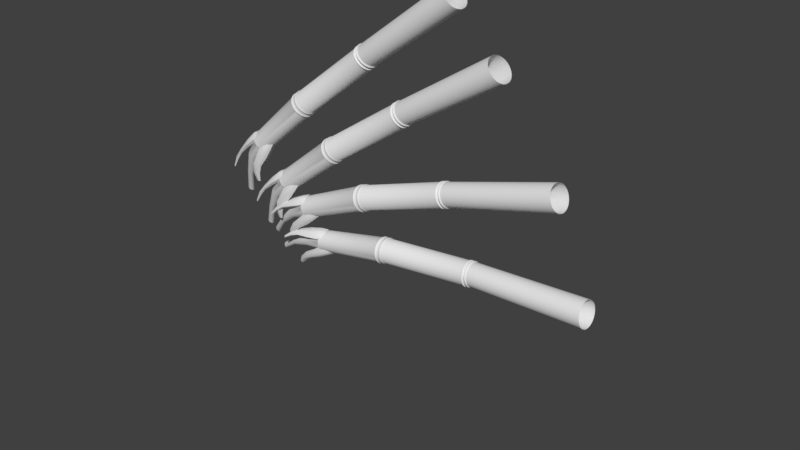 # Source: Tree.blend  (saved by Blender 2.79.0; exported with 4.5.12 LTS)
import bpy
from mathutils import Matrix  # noqa: F401  (used for matrix-valued properties, if any)

bpy.ops.wm.read_factory_settings(use_empty=True)
scene = bpy.context.scene
scene.name = 'Scene'

# ---- collections
col_collection_1 = bpy.data.collections.new('Collection 1'); scene.collection.children.link(col_collection_1)

# ---- node groups
ng_auto_smooth = bpy.data.node_groups.new('Auto Smooth', 'GeometryNodeTree')
_s = ng_auto_smooth.interface.new_socket(name='Geometry', in_out='OUTPUT', socket_type='NodeSocketGeometry')
_s = ng_auto_smooth.interface.new_socket(name='Geometry', in_out='INPUT', socket_type='NodeSocketGeometry')
_s = ng_auto_smooth.interface.new_socket(name='Angle', in_out='INPUT', socket_type='NodeSocketFloat')
_s.subtype = 'ANGLE'
_s.min_value = 0.0
_s.max_value = 3.142
ng_auto_smooth.is_modifier = True
_N = ng_auto_smooth.nodes; _L = ng_auto_smooth.links
n0 = _N.new('NodeGroupOutput'); n0.name = 'Group Output'; n0.location = (480, -100)
n1 = _N.new('NodeGroupInput'); n1.name = 'Group Input'; n1.location = (-420, -300)
n2 = _N.new('NodeGroupInput'); n2.name = 'Group Input.001'; n2.location = (-60, -100)
n3 = _N.new('GeometryNodeSetShadeSmooth'); n3.name = 'Set Shade Smooth'; n3.location = (120, -100)
n3.domain = 'EDGE'
n4 = _N.new('GeometryNodeSetShadeSmooth'); n4.name = 'Set Shade Smooth.001'; n4.location = (300, -100)
n5 = _N.new('GeometryNodeInputMeshEdgeAngle'); n5.name = 'Edge Angle'; n5.location = (-420, -220)
n6 = _N.new('GeometryNodeInputEdgeSmooth'); n6.name = 'Is Edge Smooth'; n6.location = (-60, -160)
n7 = _N.new('GeometryNodeInputShadeSmooth'); n7.name = 'Is Face Smooth'; n7.location = (-240, -340)
n8 = _N.new('FunctionNodeBooleanMath'); n8.name = 'Boolean Math'; n8.location = (-60, -220)
n9 = _N.new('FunctionNodeCompare'); n9.name = 'Compare'; n9.location = (-240, -180)
n9.operation = 'LESS_EQUAL'
_L.new(n5.outputs[0], n9.inputs[0])
_L.new(n4.outputs[0], n0.inputs[0])
_L.new(n1.outputs[1], n9.inputs[1])
_L.new(n9.outputs[0], n8.inputs[0])
_L.new(n7.outputs[0], n8.inputs[1])
_L.new(n2.outputs[0], n3.inputs[0])
_L.new(n6.outputs[0], n3.inputs[1])
_L.new(n3.outputs[0], n4.inputs[0])
_L.new(n8.outputs[0], n3.inputs[2])
n0.is_active_output = True

# ---- world
world_world = bpy.data.worlds.new('World'); scene.world = world_world
world_world.color = (0.05088, 0.05088, 0.05088)
world_world.use_sun_shadow = False
world_world.sun_shadow_jitter_overblur = 0.0
world_world.cycles.sampling_method = 'MANUAL'

# ---- meshes
me_cylinder_001 = bpy.data.meshes.new('Cylinder.001')
me_cylinder_001.from_pydata([(0.02497, 0.4518, 0.06292), (2.562, 0.5875, 2.116), (0.08128, 0.4435, 0.0001268), (2.619, 0.5792, 2.053), (0.1354, 0.4189, -0.06025), (2.673, 0.5546, 1.992), (0.1853, 0.3789, -0.1159), (2.723, 0.5147, 1.937), (0.2291, 0.3252, -0.1647), (2.766, 0.4609, 1.888), (0.265, 0.2597, -0.2047), (2.802, 0.3954, 1.848), (0.2916, 0.1849, -0.2344), (2.829, 0.3207, 1.818), (0.3081, 0.1038, -0.2528), (2.845, 0.2396, 1.8), (0.3136, 0.01947, -0.2589), (2.851, 0.1552, 1.794), (0.3081, -0.06487, -0.2528), (2.845, 0.07087, 1.8), (0.2916, -0.146, -0.2344), (2.829, -0.01023, 1.818), (0.265, -0.2207, -0.2047), (2.802, -0.08497, 1.848), (0.2291, -0.2862, -0.1647), (2.766, -0.1505, 1.888), (0.1853, -0.34, -0.1159), (2.723, -0.2042, 1.937), (0.1354, -0.3799, -0.06025), (2.673, -0.2442, 1.992), (0.08128, -0.4046, 0.0001268), (2.619, -0.2688, 2.053), (0.02497, -0.4129, 0.06292), (2.562, -0.2771, 2.116), (-0.03134, -0.4046, 0.1257), (2.506, -0.2688, 2.178), (-0.08549, -0.3799, 0.1861), (2.452, -0.2442, 2.239), (-0.1354, -0.34, 0.2417), (2.402, -0.2042, 2.294), (-0.1791, -0.2862, 0.2905), (2.358, -0.1505, 2.343), (-0.215, -0.2207, 0.3305), (2.322, -0.08497, 2.383), (-0.2417, -0.146, 0.3603), (2.296, -0.01023, 2.413), (-0.2581, -0.06487, 0.3786), (2.279, 0.07087, 2.431), (-0.2637, 0.01947, 0.3848), (2.274, 0.1552, 2.437), (-0.2581, 0.1038, 0.3786), (2.279, 0.2396, 2.431), (-0.2417, 0.1849, 0.3603), (2.296, 0.3207, 2.413), (-0.215, 0.2597, 0.3305), (2.322, 0.3954, 2.383), (-0.1791, 0.3252, 0.2905), (2.358, 0.4609, 2.343), (-0.1354, 0.3789, 0.2417), (2.402, 0.5147, 2.294), (-0.08549, 0.4189, 0.1861), (2.452, 0.5546, 2.239), (-0.03134, 0.4435, 0.1257), (2.506, 0.5792, 2.178), (-0.01894, 0.4777, 0.02471), (0.04127, 0.4688, -0.04244), (0.09917, 0.4425, -0.107), (0.1525, 0.3998, -0.1665), (0.1993, 0.3423, -0.2187), (0.2377, 0.2723, -0.2615), (0.2662, 0.1923, -0.2933), (0.2838, 0.1056, -0.3129), (0.2897, 0.01543, -0.3195), (0.2838, -0.07476, -0.3129), (0.2662, -0.1615, -0.2933), (0.2377, -0.2414, -0.2615), (0.1993, -0.3115, -0.2187), (0.1525, -0.369, -0.1665), (0.09917, -0.4117, -0.107), (0.04127, -0.438, -0.04244), (-0.01894, -0.4469, 0.02471), (-0.07916, -0.438, 0.09185), (-0.1371, -0.4117, 0.1564), (-0.1904, -0.369, 0.2159), (-0.2372, -0.3115, 0.2681), (-0.2756, -0.2414, 0.3109), (-0.3041, -0.1615, 0.3427), (-0.3217, -0.07476, 0.3623), (-0.3276, 0.01543, 0.3689), (-0.3217, 0.1056, 0.3623), (-0.3041, 0.1923, 0.3427), (-0.2756, 0.2723, 0.3109), (-0.2372, 0.3423, 0.2681), (-0.1904, 0.3998, 0.2159), (-0.1371, 0.4425, 0.1564), (-0.07915, 0.4688, 0.09185), (-2.038, 0.1772, -1.892), (-1.988, 0.1698, -1.948), (-1.94, 0.1479, -2.001), (-1.896, 0.1125, -2.051), (-1.857, 0.06473, -2.094), (-1.825, 0.006563, -2.129), (-1.801, -0.0598, -2.156), (-1.787, -0.1318, -2.172), (-1.782, -0.2067, -2.178), (-1.787, -0.2816, -2.172), (-1.801, -0.3536, -2.156), (-1.825, -0.42, -2.129), (-1.857, -0.4781, -2.094), (-1.896, -0.5259, -2.051), (-1.94, -0.5613, -2.001), (-1.988, -0.5832, -1.948), (-2.038, -0.5906, -1.892), (-2.088, -0.5832, -1.836), (-2.136, -0.5613, -1.783), (-2.18, -0.5259, -1.733), (-2.219, -0.4781, -1.69), (-2.251, -0.42, -1.654), (-2.275, -0.3536, -1.628), (-2.289, -0.2816, -1.612), (-2.294, -0.2067, -1.606), (-2.289, -0.1318, -1.612), (-2.275, -0.05979, -1.628), (-2.251, 0.006573, -1.654), (-2.219, 0.06474, -1.69), (-2.18, 0.1125, -1.733), (-2.136, 0.1479, -1.783), (-2.088, 0.1698, -1.836), (-0.4897, -0.08872, 0.1829), (-0.4954, -0.002622, 0.1892), (0.07146, -0.1715, -0.4429), (0.04423, -0.2478, -0.4125), (-0.4897, 0.08347, 0.1829), (0.00759, -0.3147, -0.3717), (-0.473, 0.1663, 0.1642), (-0.03706, -0.3696, -0.3219), (-0.4457, 0.2426, 0.1338), (-0.088, -0.4103, -0.2651), (-0.2007, 0.4387, -0.1393), (-0.1433, 0.4302, -0.2034), (-0.4091, 0.3094, 0.09299), (-0.1433, -0.4355, -0.2034), (-0.08799, 0.4051, -0.2651), (-0.3644, 0.3643, 0.0432), (-0.2007, -0.4439, -0.1393), (-0.03706, 0.3643, -0.3219), (-0.3135, 0.4051, -0.0136), (-0.2582, -0.4355, -0.07524), (0.007592, 0.3094, -0.3717), (-0.2582, 0.4302, -0.07524), (-0.3135, -0.4103, -0.0136), (0.04423, 0.2426, -0.4125), (-0.3644, -0.3696, 0.0432), (0.07146, 0.1663, -0.4429), (-0.4091, -0.3147, 0.09299), (0.08823, 0.08347, -0.4616), (-0.4457, -0.2478, 0.1338), (0.09389, -0.002622, -0.4679), (-0.473, -0.1715, 0.1642), (0.08823, -0.08872, -0.4616), (-0.4678, -0.09101, 0.2481), (0.1371, -0.1803, -0.4264), (-0.1563, 0.4775, -0.09923), (-0.4739, 0.001791, 0.2549), (0.1078, -0.2625, -0.3937), (-0.4678, 0.0946, 0.2481), (0.06827, -0.3346, -0.3497), (-0.4497, 0.1838, 0.228), (0.02014, -0.3937, -0.296), (-0.4204, 0.2661, 0.1952), (-0.03476, -0.4377, -0.2348), (-0.09434, 0.4684, -0.1683), (-0.3809, 0.3382, 0.1512), (-0.09434, -0.4648, -0.1683), (-0.03476, 0.4413, -0.2348), (-0.3328, 0.3973, 0.09753), (-0.1563, -0.4739, -0.09923), (0.02015, 0.3973, -0.296), (-0.2778, 0.4413, 0.0363), (-0.2183, -0.4648, -0.03014), (0.06827, 0.3382, -0.3497), (-0.2183, 0.4684, -0.03014), (-0.2778, -0.4377, 0.0363), (0.1078, 0.2661, -0.3937), (-0.3328, -0.3937, 0.09753), (0.1371, 0.1838, -0.4264), (-0.3809, -0.3346, 0.1512), (0.1552, 0.0946, -0.4466), (-0.4204, -0.2625, 0.1952), (0.1613, 0.001791, -0.4534), (-0.4497, -0.1803, 0.228), (0.1552, -0.09102, -0.4466), (-0.3453, -0.07393, 0.3088), (-0.4043, -0.08033, 0.261), (0.2116, -0.1561, -0.3122), (0.1578, -0.1633, -0.3659), (-0.05849, 0.4494, -0.01098), (-0.1148, 0.448, -0.0618), (-0.41, 0.00591, 0.2673), (-0.3509, 0.0115, 0.3151), (0.1306, -0.2397, -0.3354), (0.1846, -0.2318, -0.2821), (-0.4043, 0.09215, 0.261), (-0.3453, 0.09694, 0.3088), (0.09387, -0.3067, -0.2945), (0.1483, -0.2982, -0.2415), (-0.3875, 0.1751, 0.2423), (-0.3286, 0.1791, 0.2902), (0.04915, -0.3616, -0.2446), (0.1039, -0.3526, -0.1921), (-0.3602, 0.2515, 0.2118), (-0.3016, 0.2548, 0.2601), (-0.001877, -0.4025, -0.1877), (0.0534, -0.3931, -0.1357), (-0.05724, 0.4395, -0.126), (-0.001451, 0.441, -0.07459), (-0.3235, 0.3185, 0.1709), (-0.2652, 0.3212, 0.2196), (-0.05724, -0.4277, -0.126), (-0.001453, -0.418, -0.07459), (-0.001877, 0.4143, -0.1877), (0.0534, 0.4161, -0.1357), (-0.2788, 0.3735, 0.121), (-0.2209, 0.3756, 0.1702), (-0.1148, -0.4361, -0.0618), (-0.05849, -0.4264, -0.01098), (0.04915, 0.3735, -0.2446), (0.1039, 0.3756, -0.1921), (-0.2278, 0.4143, 0.06414), (-0.1704, 0.4161, 0.1138), (-0.1724, -0.4277, 0.002403), (-0.1155, -0.418, 0.05263), (0.09387, 0.3185, -0.2945), (0.1483, 0.3212, -0.2415), (-0.1724, 0.4395, 0.002401), (-0.1155, 0.441, 0.05263), (-0.2278, -0.4025, 0.06414), (-0.1704, -0.3931, 0.1138), (0.1306, 0.2515, -0.3354), (0.1846, 0.2548, -0.2821), (-0.2788, -0.3616, 0.121), (-0.2209, -0.3526, 0.1702), (0.1578, 0.1751, -0.3659), (0.2116, 0.1791, -0.3122), (-0.3235, -0.3067, 0.1709), (-0.2652, -0.2982, 0.2196), (0.1746, 0.09215, -0.3846), (0.2283, 0.09694, -0.3308), (-0.3602, -0.2397, 0.2118), (-0.3016, -0.2318, 0.2601), (0.1803, 0.00591, -0.3909), (0.2339, 0.0115, -0.337), (-0.3875, -0.1633, 0.2423), (-0.3286, -0.1561, 0.2902), (0.1746, -0.08033, -0.3846), (0.2283, -0.07393, -0.3308), (-2.123, 0.1268, -1.879), (-2.166, 0.1075, -1.832), (2.568, 0.5013, 2.432), (2.526, 0.4495, 2.478), (-2.205, 0.07605, -1.788), (-2.24, 0.03376, -1.75), (-2.268, -0.01777, -1.718), (-2.289, -0.07656, -1.695), (2.45, 0.07401, 2.563), (-2.302, -0.1403, -1.68), (-2.306, -0.2067, -1.676), (-2.302, -0.273, -1.68), (-2.289, -0.3368, -1.695), (2.616, -0.2293, 2.378), (-2.268, -0.3956, -1.718), (-2.24, -0.4472, -1.75), (-2.205, -0.4894, -1.788), (2.829, -0.2293, 2.141), (2.877, -0.1909, 2.087), (2.919, -0.1391, 2.04), (2.954, -0.07603, 2.002), (-2.166, -0.5209, -1.832), (-2.124, -0.5402, -1.879), (-2.079, -0.5468, -1.929), (-2.035, -0.5402, -1.978), (2.979, 0.3145, 1.973), (-1.992, -0.5209, -2.026), (2.919, 0.4495, 2.04), (2.877, 0.5013, 2.087), (-1.953, -0.4894, -2.069), (-1.919, -0.4472, -2.108), (2.723, 0.5715, 2.259), (2.609, 0.5503, 2.158), (2.661, 0.5427, 2.1), (2.71, 0.5202, 2.045), (2.756, 0.4837, 1.994), (2.796, 0.4346, 1.95), (2.829, 0.3747, 1.913), (2.853, 0.3064, 1.886), (2.868, 0.2323, 1.869), (2.873, 0.1552, 1.864), (2.868, 0.07814, 1.869), (2.853, 0.004016, 1.886), (2.829, -0.06429, 1.913), (2.796, -0.1242, 1.95), (2.756, -0.1733, 1.994), (2.71, -0.2098, 2.045), (2.661, -0.2323, 2.1), (2.609, -0.2399, 2.158), (2.558, -0.2323, 2.215), (2.508, -0.2098, 2.27), (2.463, -0.1733, 2.321), (2.423, -0.1242, 2.366), (2.39, -0.06429, 2.402), (2.366, 0.004017, 2.429), (2.351, 0.07814, 2.446), (2.345, 0.1552, 2.452), (2.351, 0.2323, 2.446), (2.366, 0.3064, 2.429), (2.39, 0.3747, 2.402), (2.423, 0.4346, 2.366), (2.463, 0.4837, 2.321), (2.508, 0.5202, 2.27), (2.558, 0.5427, 2.215), (2.652, 0.5503, 2.196), (2.704, 0.5427, 2.139), (2.753, 0.5202, 2.084), (2.799, 0.4837, 2.033), (2.839, 0.4346, 1.988), (2.872, 0.3747, 1.952), (2.896, 0.3064, 1.924), (2.911, 0.2323, 1.908), (2.916, 0.1552, 1.902), (2.911, 0.07814, 1.908), (2.896, 0.004016, 1.924), (2.872, -0.06429, 1.952), (2.839, -0.1242, 1.988), (2.799, -0.1733, 2.033), (2.753, -0.2098, 2.084), (2.704, -0.2323, 2.139), (2.652, -0.2399, 2.196), (2.601, -0.2323, 2.254), (2.551, -0.2098, 2.309), (2.506, -0.1733, 2.36), (2.466, -0.1242, 2.404), (2.433, -0.06429, 2.441), (2.409, 0.004017, 2.468), (2.394, 0.07814, 2.485), (2.389, 0.1552, 2.49), (2.394, 0.2323, 2.485), (2.409, 0.3064, 2.468), (2.433, 0.3747, 2.441), (2.466, 0.4346, 2.404), (2.506, 0.4837, 2.36), (2.551, 0.5202, 2.309), (2.601, 0.5427, 2.254), (2.674, 0.6054, 2.216), (2.733, 0.5968, 2.151), (2.789, 0.5712, 2.088), (2.841, 0.5296, 2.03), (2.887, 0.4736, 1.979), (2.924, 0.4053, 1.937), (2.952, 0.3275, 1.906), (2.969, 0.243, 1.887), (2.975, 0.1552, 1.881), (2.969, 0.06739, 1.887), (2.952, -0.01707, 1.906), (2.924, -0.09491, 1.937), (2.887, -0.1631, 1.979), (2.841, -0.2191, 2.03), (2.789, -0.2607, 2.088), (2.733, -0.2863, 2.151), (2.674, -0.295, 2.216), (2.616, -0.2863, 2.281), (2.559, -0.2607, 2.344), (2.507, -0.2191, 2.402), (2.462, -0.1631, 2.453), (2.425, -0.09491, 2.495), (2.397, -0.01707, 2.526), (2.38, 0.06739, 2.545), (2.374, 0.1552, 2.551), (2.38, 0.243, 2.545), (2.397, 0.3275, 2.526), (2.425, 0.4053, 2.495), (2.462, 0.4736, 2.453), (2.507, 0.5296, 2.402), (2.559, 0.5712, 2.344), (2.616, 0.5968, 2.281), (2.689, 0.6054, 2.229), (2.747, 0.5968, 2.164), (2.804, 0.5712, 2.101), (2.856, 0.5296, 2.043), (2.901, 0.4736, 1.992), (2.939, 0.4053, 1.95), (2.966, 0.3275, 1.919), (2.984, 0.243, 1.9), (2.989, 0.1552, 1.894), (2.984, 0.06739, 1.9), (2.966, -0.01707, 1.919), (2.939, -0.09491, 1.95), (2.901, -0.1631, 1.992), (2.856, -0.2191, 2.043), (2.804, -0.2607, 2.101), (2.747, -0.2863, 2.164), (2.689, -0.295, 2.229), (2.63, -0.2863, 2.294), (2.574, -0.2607, 2.357), (2.522, -0.2191, 2.415), (2.476, -0.1631, 2.466), (2.439, -0.09491, 2.508), (2.411, -0.01707, 2.539), (2.394, 0.06739, 2.558), (2.388, 0.1552, 2.564), (2.394, 0.243, 2.558), (2.411, 0.3275, 2.539), (2.439, 0.4053, 2.508), (2.476, 0.4736, 2.466), (2.522, 0.5296, 2.415), (2.574, 0.5712, 2.357), (2.63, 0.5968, 2.294), (-1.89, -0.3956, -2.139), (-1.869, -0.3368, -2.163), (2.829, 0.5398, 2.141), (-1.857, -0.273, -2.177), (-1.852, -0.2067, -2.182), (2.954, 0.3865, 2.002), (-1.857, -0.1404, -2.177), (2.995, 0.2364, 1.955), (3.001, 0.1552, 1.949), (-1.869, -0.07656, -2.163), (2.979, -0.004071, 1.973), (-1.89, -0.01777, -2.139), (-1.919, 0.03375, -2.108), (-1.953, 0.07604, -2.07), (-1.992, 0.1075, -2.026), (2.777, -0.253, 2.199), (-2.035, 0.1268, -1.978), (2.668, -0.253, 2.32), (-2.079, 0.1333, -1.929), (6.167, 0.6157, 4.716), (6.413, 0.06363, 4.442), (6.106, -0.3142, 4.785), (2.466, -0.004071, 2.546), (5.932, -0.2351, 4.979), (5.884, -0.1767, 5.032), (5.845, -0.1056, 5.075), (2.466, 0.3145, 2.546), (5.793, 0.1552, 5.134), (5.799, 0.2468, 5.127), (5.845, 0.416, 5.075), (2.616, 0.5398, 2.378), (6.045, 0.6157, 4.853), (2.578, 0.6121, 2.129), (2.592, 0.6088, 2.143), (2.651, 0.6001, 2.077), (2.637, 0.6033, 2.063), (2.708, 0.5743, 2.013), (2.694, 0.5773, 1.999), (2.761, 0.5324, 1.955), (2.747, 0.5351, 1.94), (2.807, 0.476, 1.904), (2.793, 0.4783, 1.889), (2.844, 0.4072, 1.862), (2.831, 0.4091, 1.847), (2.872, 0.3288, 1.831), (2.86, 0.3301, 1.815), (2.889, 0.2437, 1.811), (2.877, 0.2444, 1.796), (2.895, 0.1552, 1.805), (2.883, 0.1552, 1.789), (2.889, 0.06672, 1.811), (2.877, 0.06608, 1.796), (2.872, -0.01837, 1.831), (2.86, -0.01963, 1.815), (2.844, -0.0968, 1.862), (2.831, -0.09863, 1.847), (2.807, -0.1655, 1.904), (2.793, -0.1679, 1.889), (2.761, -0.222, 1.955), (2.747, -0.2247, 1.94), (2.708, -0.2639, 2.013), (2.694, -0.2669, 1.999), (2.651, -0.2897, 2.077), (2.637, -0.2929, 2.063), (2.592, -0.2984, 2.143), (2.578, -0.3017, 2.129), (2.533, -0.2897, 2.208), (2.518, -0.2929, 2.196), (2.476, -0.2639, 2.272), (2.461, -0.2669, 2.26), (2.424, -0.2219, 2.33), (2.408, -0.2247, 2.318), (2.378, -0.1655, 2.381), (2.362, -0.1679, 2.37), (2.341, -0.0968, 2.423), (2.324, -0.09863, 2.412), (2.313, -0.01837, 2.455), (2.296, -0.01963, 2.444), (2.295, 0.06672, 2.474), (2.279, 0.06608, 2.463), (2.29, 0.1552, 2.48), (2.273, 0.1552, 2.47), (2.295, 0.2437, 2.474), (2.279, 0.2444, 2.463), (2.313, 0.3288, 2.455), (2.296, 0.3301, 2.444), (2.341, 0.4072, 2.423), (2.324, 0.4091, 2.412), (2.378, 0.476, 2.381), (2.362, 0.4783, 2.37), (2.424, 0.5324, 2.33), (2.408, 0.5351, 2.318), (2.476, 0.5743, 2.272), (2.461, 0.5773, 2.26), (2.533, 0.6001, 2.208), (2.518, 0.6033, 2.196), (2.668, 0.5635, 2.32), (5.986, 0.5889, 4.918), (5.816, 0.3349, 5.107), (5.816, -0.02444, 5.107), (2.492, 0.3865, 2.517), (6.045, -0.3052, 4.853), (2.45, 0.2364, 2.563), (2.445, 0.1552, 2.569), (6.167, -0.3052, 4.716), (6.396, -0.02444, 4.462), (2.492, -0.07603, 2.517), (2.526, -0.1391, 2.478), (2.568, -0.1909, 2.432), (6.419, 0.1552, 4.435), (6.413, 0.2468, 4.442), (2.723, -0.261, 2.259), (6.367, 0.416, 4.494), (6.226, 0.5889, 4.651), (6.106, 0.6247, 4.785), (6.28, 0.5456, 4.59), (6.328, 0.4872, 4.537), (6.396, 0.3349, 4.462), (2.995, 0.07401, 1.955), (6.367, -0.1056, 4.494), (6.328, -0.1767, 4.537), (6.28, -0.2351, 4.59), (6.226, -0.2785, 4.651), (5.986, -0.2785, 4.918), (5.799, 0.06363, 5.127), (5.884, 0.4872, 5.032), (2.777, 0.5635, 2.199), (5.932, 0.5456, 4.979), (-2.603, 0.006242, -2.537), (-2.635, -0.00611, -2.513), (-2.665, -0.02617, -2.49), (-2.692, -0.05317, -2.47), (-2.713, -0.08607, -2.454), (-2.729, -0.1236, -2.442), (-2.739, -0.1643, -2.435), (-2.742, -0.2067, -2.432), (-2.739, -0.2491, -2.435), (-2.729, -0.2898, -2.442), (-2.713, -0.3273, -2.454), (-2.692, -0.3602, -2.47), (-2.665, -0.3872, -2.49), (-2.635, -0.4073, -2.513), (-2.603, -0.4196, -2.537), (-2.569, -0.4238, -2.563), (-2.535, -0.4196, -2.589), (-2.503, -0.4073, -2.613), (-2.473, -0.3872, -2.636), (-2.447, -0.3602, -2.656), (-2.425, -0.3273, -2.672), (-2.409, -0.2898, -2.684), (-2.399, -0.2491, -2.691), (-2.396, -0.2067, -2.694), (-2.399, -0.1643, -2.691), (-2.409, -0.1236, -2.684), (-2.425, -0.08608, -2.672), (-2.447, -0.05318, -2.656), (-2.473, -0.02618, -2.636), (-2.503, -0.006116, -2.613), (-2.535, 0.006239, -2.589), (-2.569, 0.01041, -2.563), (-2.019, -0.4891, -1.57), (-2.084, -0.4155, -1.535), (-2.138, -0.3259, -1.507), (-2.178, -0.2236, -1.486), (-2.202, -0.1126, -1.473), (-2.218, -0.09938, -1.59), (-2.197, -0.1977, -1.601), (-2.161, -0.2883, -1.62), (-2.114, -0.3678, -1.645), (-2.056, -0.433, -1.676), (-2.211, -0.4968, -1.621), (-2.215, -0.5809, -1.801), (-2.275, -0.4023, -1.546), (-2.331, -0.2522, -1.576), (-2.448, -0.1042, -1.704), (-2.393, -0.06214, -1.798), (-2.331, -0.1337, -1.727), (-2.266, -0.2589, -1.666), (-2.172, -0.4122, -1.704), (-2.186, -0.4854, -1.882), (-2.53, -0.5472, -1.93), (-2.533, -0.6181, -2.081), (-2.597, -0.4408, -1.875), (-2.661, -0.3015, -1.922), (-2.742, -0.1972, -2.003), (-2.696, -0.1617, -2.083), (-2.634, -0.2357, -2.017), (-2.579, -0.3417, -1.968), (-2.497, -0.4759, -1.999), (-2.509, -0.5376, -2.149), (-2.902, -0.5412, -2.345), (-2.898, -0.5703, -2.441), (-2.952, -0.4654, -2.319), (-2.996, -0.3751, -2.354), (-3.049, -0.2963, -2.401), (-3.022, -0.2734, -2.449), (-2.977, -0.3379, -2.408), (-2.939, -0.4095, -2.375), (-2.882, -0.4991, -2.388), (-2.883, -0.5236, -2.482), (-3.154, -0.5404, -2.701), (-3.109, -0.5788, -2.748), (-3.205, -0.4973, -2.701), (-3.226, -0.4288, -2.726), (-3.252, -0.3613, -2.794), (-3.2, -0.3421, -2.802), (-3.176, -0.4027, -2.733), (-3.16, -0.4646, -2.709), (-3.113, -0.5018, -2.71), (-3.074, -0.5352, -2.76), (-3.29, -0.5522, -3.072), (-3.268, -0.5715, -3.096), (-3.316, -0.5306, -3.072), (-3.326, -0.4962, -3.085), (-3.34, -0.4623, -3.119), (-3.313, -0.4526, -3.123), (-3.302, -0.483, -3.088), (-3.293, -0.5141, -3.076), (-3.27, -0.5328, -3.077), (-3.25, -0.5496, -3.102), (-1.427, -0.326, -1.816), (-1.494, -0.3914, -1.793), (-1.572, -0.4447, -1.761), (-1.659, -0.4839, -1.721), (-1.751, -0.5075, -1.674), (-1.812, -0.4503, -1.744), (-1.731, -0.4294, -1.785), (-1.654, -0.3947, -1.821), (-1.584, -0.3475, -1.849), (-1.525, -0.2896, -1.87), (-1.543, -0.4316, -1.941), (-1.546, -0.35, -2.058), (-1.598, -0.5024, -1.896), (-1.718, -0.5181, -1.876), (-1.884, -0.5231, -1.926), (-1.925, -0.4476, -1.934), (-1.841, -0.4467, -1.903), (-1.724, -0.4392, -1.896), (-1.613, -0.37, -1.934), (-1.625, -0.2953, -2.05), (-1.717, -0.4772, -2.297), (-1.72, -0.4047, -2.401), (-1.79, -0.5428, -2.256), (-1.918, -0.5567, -2.252), (-2.037, -0.5637, -2.284), (-2.074, -0.4967, -2.291), (-1.986, -0.4929, -2.262), (-1.882, -0.485, -2.256), (-1.779, -0.4225, -2.291), (-1.789, -0.3561, -2.394), (-1.978, -0.4957, -2.715), (-1.991, -0.4375, -2.783), (-2.045, -0.5452, -2.689), (-2.146, -0.5554, -2.69), (-2.244, -0.5641, -2.706), (-2.272, -0.5165, -2.711), (-2.19, -0.5104, -2.695), (-2.108, -0.5032, -2.69), (-2.022, -0.4562, -2.711), (-2.039, -0.4024, -2.778), (-2.153, -0.4657, -3.082), (-2.114, -0.4071, -3.116), (-2.205, -0.5016, -3.088), (-2.272, -0.5005, -3.083), (-2.346, -0.4782, -3.117), (-2.349, -0.4371, -3.087), (-2.281, -0.4613, -3.05), (-2.219, -0.4645, -3.055), (-2.174, -0.431, -3.05), (-2.141, -0.3749, -3.088), (-2.218, -0.3455, -3.465), (-2.204, -0.3161, -3.477), (-2.244, -0.3635, -3.468), (-2.28, -0.363, -3.464), (-2.324, -0.3518, -3.475), (-2.325, -0.3311, -3.46), (-2.283, -0.3433, -3.448), (-2.251, -0.3449, -3.451), (-2.229, -0.3281, -3.449), (-2.218, -0.2999, -3.462), (-1.773, 0.1138, -1.799), (-1.734, 0.05249, -1.848), (-1.706, -0.0221, -1.891), (-1.688, -0.1071, -1.927), (-1.681, -0.1993, -1.954), (-1.775, -0.2006, -1.998), (-1.78, -0.119, -1.974), (-1.796, -0.04369, -1.942), (-1.821, 0.02239, -1.904), (-1.856, 0.0767, -1.861), (-1.776, 0.1038, -1.977), (-1.887, 0.171, -2.009), (-1.72, 0.03806, -2.009), (-1.74, -0.05842, -2.062), (-1.811, -0.1457, -2.173), (-1.888, -0.1695, -2.163), (-1.848, -0.1281, -2.104), (-1.813, -0.05031, -2.04), (-1.845, 0.05136, -1.977), (-1.954, 0.1115, -2.017), (-1.935, 0.1888, -2.289), (-2.034, 0.2485, -2.318), (-1.891, 0.1126, -2.33), (-1.921, 0.01988, -2.395), (-1.967, -0.04567, -2.474), (-2.036, -0.06678, -2.465), (-1.998, -0.02102, -2.404), (-1.968, 0.0485, -2.348), (-1.996, 0.1422, -2.29), (-2.093, 0.1956, -2.325), (-2.168, 0.2485, -2.667), (-2.245, 0.2798, -2.686), (-2.141, 0.1854, -2.707), (-2.167, 0.1149, -2.76), (-2.199, 0.05499, -2.82), (-2.248, 0.03872, -2.814), (-2.219, 0.08738, -2.763), (-2.196, 0.1429, -2.718), (-2.213, 0.2161, -2.668), (-2.287, 0.2437, -2.69), (-2.393, 0.2842, -2.952), (-2.44, 0.3181, -2.926), (-2.383, 0.2504, -2.996), (-2.405, 0.1962, -3.025), (-2.461, 0.1464, -3.07), (-2.483, 0.1292, -3.034), (-2.427, 0.1733, -2.992), (-2.405, 0.2221, -2.966), (-2.415, 0.2514, -2.927), (-2.463, 0.2816, -2.907), (-2.66, 0.3274, -3.151), (-2.683, 0.3444, -3.138), (-2.655, 0.3104, -3.173), (-2.666, 0.2832, -3.188), (-2.694, 0.2582, -3.21), (-2.705, 0.2496, -3.192), (-2.676, 0.2717, -3.171), (-2.666, 0.2963, -3.158), (-2.671, 0.311, -3.139), (-2.695, 0.3261, -3.128), (-3.071, 0.1376, -3.418), (-3.089, 0.1305, -3.404), (-3.106, 0.1191, -3.391), (-3.121, 0.1036, -3.38), (-3.134, 0.08483, -3.37), (-3.143, 0.06338, -3.363), (-3.148, 0.04011, -3.359), (-3.15, 0.0159, -3.358), (-3.148, -0.008302, -3.359), (-3.143, -0.03158, -3.363), (-3.134, -0.05303, -3.37), (-3.121, -0.07183, -3.38), (-3.106, -0.08726, -3.391), (-3.089, -0.09872, -3.404), (-3.071, -0.1058, -3.418), (-3.051, -0.1082, -3.432), (-3.032, -0.1058, -3.447), (-3.013, -0.09872, -3.461), (-2.996, -0.08726, -3.474), (-2.981, -0.07183, -3.485), (-2.969, -0.05303, -3.495), (-2.96, -0.03158, -3.501), (-2.954, -0.008302, -3.506), (-2.952, 0.0159, -3.507), (-2.954, 0.04011, -3.506), (-2.96, 0.06338, -3.501), (-2.969, 0.08483, -3.495), (-2.981, 0.1036, -3.485), (-2.996, 0.1191, -3.474), (-3.013, 0.1305, -3.461), (-3.032, 0.1376, -3.447), (-3.051, 0.14, -3.432), (-3.416, 0.4241, -4.293), (-3.435, 0.4171, -4.279), (-3.452, 0.4056, -4.266), (-3.467, 0.3902, -4.254), (-3.479, 0.3714, -4.245), (-3.488, 0.3499, -4.238), (-3.494, 0.3266, -4.234), (-3.496, 0.3024, -4.232), (-3.494, 0.2782, -4.234), (-3.488, 0.255, -4.238), (-3.479, 0.2335, -4.245), (-3.467, 0.2147, -4.254), (-3.452, 0.1993, -4.266), (-3.435, 0.1878, -4.279), (-3.416, 0.1808, -4.293), (-3.397, 0.1784, -4.307), (-3.377, 0.1808, -4.322), (-3.359, 0.1878, -4.336), (-3.342, 0.1993, -4.349), (-3.327, 0.2147, -4.36), (-3.314, 0.2335, -4.369), (-3.305, 0.255, -4.376), (-3.3, 0.2782, -4.38), (-3.298, 0.3024, -4.382), (-3.3, 0.3266, -4.38), (-3.305, 0.3499, -4.376), (-3.314, 0.3714, -4.369), (-3.327, 0.3902, -4.36), (-3.342, 0.4056, -4.349), (-3.359, 0.4171, -4.336), (-3.377, 0.4241, -4.322), (-3.397, 0.4265, -4.307)], [], [(0, 1, 3, 2), (2, 3, 5, 4), (4, 5, 7, 6), (6, 7, 9, 8), (8, 9, 11, 10), (10, 11, 13, 12), (12, 13, 15, 14), (14, 15, 17, 16), (16, 17, 19, 18), (18, 19, 21, 20), (20, 21, 23, 22), (22, 23, 25, 24), (24, 25, 27, 26), (26, 27, 29, 28), (28, 29, 31, 30), (30, 31, 33, 32), (32, 33, 35, 34), (34, 35, 37, 36), (36, 37, 39, 38), (38, 39, 41, 40), (40, 41, 43, 42), (42, 43, 45, 44), (44, 45, 47, 46), (46, 47, 49, 48), (48, 49, 51, 50), (50, 51, 53, 52), (52, 53, 55, 54), (54, 55, 57, 56), (56, 57, 59, 58), (58, 59, 61, 60), (60, 61, 63, 62), (62, 63, 1, 0), (16, 18, 73, 72), (34, 36, 82, 81), (52, 54, 91, 90), (8, 10, 69, 68), (26, 28, 78, 77), (44, 46, 87, 86), (0, 2, 65, 64), (62, 0, 64, 95), (18, 20, 74, 73), (36, 38, 83, 82), (54, 56, 92, 91), (10, 12, 70, 69), (28, 30, 79, 78), (46, 48, 88, 87), (2, 4, 66, 65), (20, 22, 75, 74), (38, 40, 84, 83), (56, 58, 93, 92), (12, 14, 71, 70), (30, 32, 80, 79), (48, 50, 89, 88), (4, 6, 67, 66), (22, 24, 76, 75), (40, 42, 85, 84), (58, 60, 94, 93), (14, 16, 72, 71), (32, 34, 81, 80), (50, 52, 90, 89), (6, 8, 68, 67), (24, 26, 77, 76), (42, 44, 86, 85), (60, 62, 95, 94), (128, 129, 120, 119), (130, 131, 107, 106), (129, 132, 121, 120), (131, 133, 108, 107), (132, 134, 122, 121), (133, 135, 109, 108), (134, 136, 123, 122), (135, 137, 110, 109), (138, 139, 97, 96), (136, 140, 124, 123), (137, 141, 111, 110), (139, 142, 98, 97), (140, 143, 125, 124), (141, 144, 112, 111), (142, 145, 99, 98), (143, 146, 126, 125), (144, 147, 113, 112), (145, 148, 100, 99), (146, 149, 127, 126), (147, 150, 114, 113), (148, 151, 101, 100), (149, 138, 96, 127), (150, 152, 115, 114), (151, 153, 102, 101), (152, 154, 116, 115), (153, 155, 103, 102), (154, 156, 117, 116), (155, 157, 104, 103), (156, 158, 118, 117), (157, 159, 105, 104), (158, 128, 119, 118), (159, 130, 106, 105), (191, 161, 130, 159), (190, 160, 128, 158), (189, 191, 159, 157), (188, 190, 158, 156), (187, 189, 157, 155), (186, 188, 156, 154), (185, 187, 155, 153), (184, 186, 154, 152), (183, 185, 153, 151), (182, 184, 152, 150), (181, 162, 138, 149), (180, 183, 151, 148), (179, 182, 150, 147), (178, 181, 149, 146), (177, 180, 148, 145), (176, 179, 147, 144), (175, 178, 146, 143), (174, 177, 145, 142), (173, 176, 144, 141), (172, 175, 143, 140), (171, 174, 142, 139), (170, 173, 141, 137), (169, 172, 140, 136), (162, 171, 139, 138), (168, 170, 137, 135), (167, 169, 136, 134), (166, 168, 135, 133), (165, 167, 134, 132), (164, 166, 133, 131), (163, 165, 132, 129), (161, 164, 131, 130), (160, 163, 129, 128), (74, 75, 201, 194), (64, 65, 215, 196), (88, 89, 203, 199), (75, 76, 205, 201), (89, 90, 207, 203), (76, 77, 209, 205), (90, 91, 211, 207), (77, 78, 213, 209), (198, 202, 165, 163), (91, 92, 217, 211), (78, 79, 219, 213), (65, 66, 221, 215), (92, 93, 223, 217), (79, 80, 225, 219), (66, 67, 227, 221), (93, 94, 229, 223), (80, 81, 231, 225), (67, 68, 233, 227), (94, 95, 235, 229), (81, 82, 237, 231), (68, 69, 239, 233), (95, 64, 196, 235), (82, 83, 241, 237), (69, 70, 243, 239), (83, 84, 245, 241), (70, 71, 247, 243), (84, 85, 249, 245), (71, 72, 251, 247), (85, 86, 253, 249), (72, 73, 255, 251), (86, 87, 192, 253), (73, 74, 194, 255), (195, 200, 164, 161), (193, 198, 163, 160), (250, 254, 191, 189), (248, 252, 190, 188), (246, 250, 189, 187), (244, 248, 188, 186), (242, 246, 187, 185), (240, 244, 186, 184), (238, 242, 185, 183), (197, 214, 171, 162), (236, 240, 184, 182), (232, 238, 183, 180), (230, 236, 182, 179), (228, 234, 181, 178), (226, 232, 180, 177), (224, 230, 179, 176), (222, 228, 178, 175), (220, 226, 177, 174), (218, 224, 176, 173), (216, 222, 175, 172), (214, 220, 174, 171), (212, 218, 173, 170), (234, 197, 162, 181), (210, 216, 172, 169), (208, 212, 170, 168), (206, 210, 169, 167), (204, 208, 168, 166), (202, 206, 167, 165), (200, 204, 166, 164), (254, 195, 161, 191), (252, 193, 160, 190), (195, 254, 255, 194), (193, 252, 253, 192), (254, 250, 251, 255), (252, 248, 249, 253), (250, 246, 247, 251), (248, 244, 245, 249), (246, 242, 243, 247), (244, 240, 241, 245), (242, 238, 239, 243), (240, 236, 237, 241), (197, 234, 235, 196), (238, 232, 233, 239), (236, 230, 231, 237), (234, 228, 229, 235), (232, 226, 227, 233), (230, 224, 225, 231), (228, 222, 223, 229), (226, 220, 221, 227), (224, 218, 219, 225), (222, 216, 217, 223), (220, 214, 215, 221), (218, 212, 213, 219), (216, 210, 211, 217), (214, 197, 196, 215), (212, 208, 209, 213), (210, 206, 207, 211), (208, 204, 205, 209), (206, 202, 203, 207), (204, 200, 201, 205), (202, 198, 199, 203), (200, 195, 194, 201), (198, 193, 192, 199), (87, 88, 199, 192), (494, 492, 310, 311), (108, 109, 285, 286), (468, 466, 297, 298), (486, 484, 306, 307), (504, 502, 315, 316), (460, 458, 293, 294), (478, 476, 302, 303), (496, 494, 311, 312), (452, 450, 289, 290), (449, 510, 319, 288), (470, 468, 298, 299), (488, 486, 307, 308), (506, 504, 316, 317), (462, 460, 294, 295), (480, 478, 303, 304), (498, 496, 312, 313), (454, 452, 290, 291), (472, 470, 299, 300), (490, 488, 308, 309), (508, 506, 317, 318), (464, 462, 295, 296), (482, 480, 304, 305), (500, 498, 313, 314), (456, 454, 291, 292), (474, 472, 300, 301), (492, 490, 309, 310), (510, 508, 318, 319), (466, 464, 296, 297), (484, 482, 305, 306), (502, 500, 314, 315), (458, 456, 292, 293), (476, 474, 301, 302), (31, 29, 477, 479), (5, 3, 451, 453), (59, 57, 505, 507), (33, 31, 479, 481), (7, 5, 453, 455), (61, 59, 507, 509), (35, 33, 481, 483), (9, 7, 455, 457), (63, 61, 509, 511), (37, 35, 483, 485), (11, 9, 457, 459), (1, 63, 511, 448), (39, 37, 485, 487), (13, 11, 459, 461), (41, 39, 487, 489), (15, 13, 461, 463), (43, 41, 489, 491), (17, 15, 463, 465), (45, 43, 491, 493), (19, 17, 465, 467), (47, 45, 493, 495), (21, 19, 467, 469), (49, 47, 495, 497), (23, 21, 469, 471), (51, 49, 497, 499), (25, 23, 471, 473), (53, 51, 499, 501), (27, 25, 473, 475), (55, 53, 501, 503), (29, 27, 475, 477), (3, 1, 448, 451), (57, 55, 503, 505), (306, 305, 337, 338), (293, 292, 324, 325), (288, 319, 351, 320), (307, 306, 338, 339), (294, 293, 325, 326), (308, 307, 339, 340), (295, 294, 326, 327), (309, 308, 340, 341), (296, 295, 327, 328), (310, 309, 341, 342), (297, 296, 328, 329), (311, 310, 342, 343), (298, 297, 329, 330), (312, 311, 343, 344), (299, 298, 330, 331), (313, 312, 344, 345), (300, 299, 331, 332), (314, 313, 345, 346), (301, 300, 332, 333), (315, 314, 346, 347), (302, 301, 333, 334), (289, 288, 320, 321), (316, 315, 347, 348), (303, 302, 334, 335), (290, 289, 321, 322), (317, 316, 348, 349), (304, 303, 335, 336), (291, 290, 322, 323), (318, 317, 349, 350), (305, 304, 336, 337), (292, 291, 323, 324), (319, 318, 350, 351), (341, 340, 372, 373), (328, 327, 359, 360), (342, 341, 373, 374), (329, 328, 360, 361), (343, 342, 374, 375), (330, 329, 361, 362), (344, 343, 375, 376), (331, 330, 362, 363), (345, 344, 376, 377), (332, 331, 363, 364), (346, 345, 377, 378), (333, 332, 364, 365), (347, 346, 378, 379), (334, 333, 365, 366), (321, 320, 352, 353), (348, 347, 379, 380), (335, 334, 366, 367), (322, 321, 353, 354), (349, 348, 380, 381), (336, 335, 367, 368), (323, 322, 354, 355), (350, 349, 381, 382), (337, 336, 368, 369), (324, 323, 355, 356), (351, 350, 382, 383), (338, 337, 369, 370), (325, 324, 356, 357), (320, 351, 383, 352), (339, 338, 370, 371), (326, 325, 357, 358), (340, 339, 371, 372), (327, 326, 358, 359), (376, 375, 407, 408), (363, 362, 394, 395), (377, 376, 408, 409), (364, 363, 395, 396), (378, 377, 409, 410), (365, 364, 396, 397), (379, 378, 410, 411), (366, 365, 397, 398), (353, 352, 384, 385), (380, 379, 411, 412), (367, 366, 398, 399), (354, 353, 385, 386), (381, 380, 412, 413), (368, 367, 399, 400), (355, 354, 386, 387), (382, 381, 413, 414), (369, 368, 400, 401), (356, 355, 387, 388), (383, 382, 414, 415), (370, 369, 401, 402), (357, 356, 388, 389), (352, 383, 415, 384), (371, 370, 402, 403), (358, 357, 389, 390), (372, 371, 403, 404), (359, 358, 390, 391), (373, 372, 404, 405), (360, 359, 391, 392), (374, 373, 405, 406), (361, 360, 392, 393), (375, 374, 406, 407), (362, 361, 393, 394), (411, 410, 442, 516), (398, 397, 274, 273), (385, 384, 287, 542), (412, 411, 516, 259), (399, 398, 273, 431), (386, 385, 542, 418), (413, 412, 259, 258), (400, 399, 431, 527), (387, 386, 418, 284), (414, 413, 258, 446), (401, 400, 527, 433), (388, 387, 284, 283), (415, 414, 446, 512), (402, 401, 433, 269), (389, 388, 283, 421), (384, 415, 512, 287), (403, 402, 269, 524), (390, 389, 421, 281), (404, 403, 524, 523), (391, 390, 281, 423), (405, 404, 523, 522), (392, 391, 423, 424), (406, 405, 522, 438), (393, 392, 424, 534), (407, 406, 438, 264), (394, 393, 534, 426), (408, 407, 264, 519), (395, 394, 426, 276), (409, 408, 519, 518), (396, 395, 276, 275), (410, 409, 518, 442), (397, 396, 275, 274), (449, 450, 451, 448), (450, 452, 453, 451), (452, 454, 455, 453), (454, 456, 457, 455), (456, 458, 459, 457), (458, 460, 461, 459), (460, 462, 463, 461), (462, 464, 465, 463), (464, 466, 467, 465), (466, 468, 469, 467), (468, 470, 471, 469), (470, 472, 473, 471), (472, 474, 475, 473), (474, 476, 477, 475), (476, 478, 479, 477), (478, 480, 481, 479), (480, 482, 483, 481), (482, 484, 485, 483), (484, 486, 487, 485), (486, 488, 489, 487), (488, 490, 491, 489), (490, 492, 493, 491), (492, 494, 495, 493), (494, 496, 497, 495), (496, 498, 499, 497), (498, 500, 501, 499), (500, 502, 503, 501), (502, 504, 505, 503), (504, 506, 507, 505), (506, 508, 509, 507), (508, 510, 511, 509), (510, 449, 448, 511), (450, 449, 288, 289), (121, 122, 263, 265), (107, 108, 286, 416), (120, 121, 265, 266), (106, 107, 416, 417), (119, 120, 266, 267), (105, 106, 417, 419), (104, 105, 419, 420), (103, 104, 420, 422), (102, 103, 422, 425), (101, 102, 425, 427), (114, 115, 272, 277), (127, 96, 434, 256), (100, 101, 427, 428), (113, 114, 277, 278), (126, 127, 256, 257), (99, 100, 428, 429), (112, 113, 278, 279), (125, 126, 257, 260), (98, 99, 429, 430), (111, 112, 279, 280), (124, 125, 260, 261), (97, 98, 430, 432), (110, 111, 280, 282), (123, 124, 261, 262), (96, 97, 432, 434), (109, 110, 282, 285), (122, 123, 262, 263), (273, 274, 537, 538), (519, 264, 540, 443), (274, 275, 536, 537), (259, 516, 445, 541), (518, 519, 443, 444), (431, 273, 538, 520), (276, 426, 521, 535), (433, 527, 437, 517), (523, 524, 439, 440), (442, 518, 444, 514), (258, 259, 541, 543), (446, 258, 543, 513), (283, 284, 531, 532), (287, 512, 447, 530), (534, 424, 525, 436), (264, 438, 515, 540), (275, 276, 535, 536), (524, 269, 539, 439), (421, 283, 532, 528), (424, 423, 526, 525), (423, 281, 533, 526), (418, 542, 435, 529), (284, 418, 529, 531), (527, 431, 520, 437), (516, 442, 514, 445), (522, 523, 440, 441), (438, 522, 441, 515), (269, 433, 517, 539), (281, 421, 528, 533), (426, 534, 436, 521), (542, 287, 530, 435), (512, 446, 513, 447), (263, 262, 548, 549), (277, 272, 556, 557), (427, 425, 569, 570), (278, 277, 557, 558), (265, 263, 549, 550), (428, 427, 570, 571), (279, 278, 558, 559), (266, 265, 550, 551), (429, 428, 571, 572), (280, 279, 559, 560), (267, 266, 551, 552), (430, 429, 572, 573), (282, 280, 560, 561), (268, 267, 552, 553), (432, 430, 573, 574), (270, 268, 553, 554), (434, 432, 574, 575), (285, 282, 561, 562), (286, 285, 562, 563), (256, 434, 575, 544), (416, 286, 563, 564), (417, 416, 564, 565), (257, 256, 544, 545), (419, 417, 565, 566), (260, 257, 545, 546), (420, 419, 566, 567), (271, 270, 554, 555), (261, 260, 546, 547), (422, 420, 567, 568), (272, 271, 555, 556), (262, 261, 547, 548), (425, 422, 568, 569), (118, 119, 267, 268), (117, 118, 268, 270), (116, 117, 270, 271), (115, 116, 271, 272), (585, 576, 587, 595), (583, 584, 594, 593), (582, 583, 593, 592), (578, 579, 589, 588), (590, 591, 601, 600), (587, 586, 596, 597), (592, 593, 603, 602), (589, 590, 600, 599), (579, 580, 590, 589), (584, 585, 595, 594), (576, 577, 586, 587), (581, 582, 592, 591), (577, 578, 588, 586), (580, 581, 591, 590), (599, 600, 610, 609), (601, 602, 612, 611), (598, 599, 609, 608), (604, 605, 615, 614), (593, 594, 604, 603), (586, 588, 598, 596), (595, 587, 597, 605), (594, 595, 605, 604), (588, 589, 599, 598), (591, 592, 602, 601), (612, 613, 623, 622), (609, 610, 620, 619), (611, 612, 622, 621), (608, 609, 619, 618), (602, 603, 613, 612), (597, 596, 606, 607), (600, 601, 611, 610), (603, 604, 614, 613), (596, 598, 608, 606), (605, 597, 607, 615), (621, 622, 632, 631), (618, 619, 629, 628), (624, 625, 635, 634), (625, 617, 627, 635), (607, 606, 616, 617), (610, 611, 621, 620), (613, 614, 624, 623), (606, 608, 618, 616), (615, 607, 617, 625), (614, 615, 625, 624), (629, 630, 631, 632), (628, 629, 632, 633), (626, 628, 633, 634), (627, 626, 634, 635), (619, 620, 630, 629), (622, 623, 633, 632), (617, 616, 626, 627), (620, 621, 631, 630), (623, 624, 634, 633), (616, 618, 628, 626), (645, 636, 647, 655), (643, 644, 654, 653), (642, 643, 653, 652), (638, 639, 649, 648), (650, 651, 661, 660), (647, 646, 656, 657), (652, 653, 663, 662), (649, 650, 660, 659), (639, 640, 650, 649), (644, 645, 655, 654), (636, 637, 646, 647), (641, 642, 652, 651), (637, 638, 648, 646), (640, 641, 651, 650), (659, 660, 670, 669), (661, 662, 672, 671), (658, 659, 669, 668), (664, 665, 675, 674), (653, 654, 664, 663), (646, 648, 658, 656), (655, 647, 657, 665), (654, 655, 665, 664), (648, 649, 659, 658), (651, 652, 662, 661), (672, 673, 683, 682), (669, 670, 680, 679), (671, 672, 682, 681), (668, 669, 679, 678), (662, 663, 673, 672), (657, 656, 666, 667), (660, 661, 671, 670), (663, 664, 674, 673), (656, 658, 668, 666), (665, 657, 667, 675), (681, 682, 692, 691), (678, 679, 689, 688), (684, 685, 695, 694), (685, 677, 687, 695), (667, 666, 676, 677), (670, 671, 681, 680), (673, 674, 684, 683), (666, 668, 678, 676), (675, 667, 677, 685), (674, 675, 685, 684), (689, 690, 691, 692), (688, 689, 692, 693), (686, 688, 693, 694), (687, 686, 694, 695), (679, 680, 690, 689), (682, 683, 693, 692), (677, 676, 686, 687), (680, 681, 691, 690), (683, 684, 694, 693), (676, 678, 688, 686), (705, 696, 707, 715), (703, 704, 714, 713), (702, 703, 713, 712), (698, 699, 709, 708), (710, 711, 721, 720), (707, 706, 716, 717), (712, 713, 723, 722), (709, 710, 720, 719), (699, 700, 710, 709), (704, 705, 715, 714), (696, 697, 706, 707), (701, 702, 712, 711), (697, 698, 708, 706), (700, 701, 711, 710), (719, 720, 730, 729), (721, 722, 732, 731), (718, 719, 729, 728), (724, 725, 735, 734), (713, 714, 724, 723), (706, 708, 718, 716), (715, 707, 717, 725), (714, 715, 725, 724), (708, 709, 719, 718), (711, 712, 722, 721), (732, 733, 743, 742), (729, 730, 740, 739), (731, 732, 742, 741), (728, 729, 739, 738), (722, 723, 733, 732), (717, 716, 726, 727), (720, 721, 731, 730), (723, 724, 734, 733), (716, 718, 728, 726), (725, 717, 727, 735), (741, 742, 752, 751), (738, 739, 749, 748), (744, 745, 755, 754), (745, 737, 747, 755), (727, 726, 736, 737), (730, 731, 741, 740), (733, 734, 744, 743), (726, 728, 738, 736), (735, 727, 737, 745), (734, 735, 745, 744), (749, 750, 751, 752), (748, 749, 752, 753), (746, 748, 753, 754), (747, 746, 754, 755), (739, 740, 750, 749), (742, 743, 753, 752), (737, 736, 746, 747), (740, 741, 751, 750), (743, 744, 754, 753), (736, 738, 748, 746), (559, 558, 770, 771), (570, 569, 781, 782), (547, 546, 758, 759), (558, 557, 769, 770), (569, 568, 780, 781), (546, 545, 757, 758), (557, 556, 768, 769), (568, 567, 779, 780), (545, 544, 756, 757), (556, 555, 767, 768), (567, 566, 778, 779), (544, 575, 787, 756), (555, 554, 766, 767), (566, 565, 777, 778), (554, 553, 765, 766), (565, 564, 776, 777), (553, 552, 764, 765), (564, 563, 775, 776), (552, 551, 763, 764), (563, 562, 774, 775), (575, 574, 786, 787), (574, 573, 785, 786), (551, 550, 762, 763), (562, 561, 773, 774), (573, 572, 784, 785), (550, 549, 761, 762), (561, 560, 772, 773), (572, 571, 783, 784), (549, 548, 760, 761), (560, 559, 771, 772), (571, 570, 782, 783), (548, 547, 759, 760), (757, 756, 788, 789), (770, 769, 801, 802), (783, 782, 814, 815), (756, 787, 819, 788), (769, 768, 800, 801), (782, 781, 813, 814), (768, 767, 799, 800), (781, 780, 812, 813), (767, 766, 798, 799), (780, 779, 811, 812), (766, 765, 797, 798), (779, 778, 810, 811), (765, 764, 796, 797), (778, 777, 809, 810), (764, 763, 795, 796), (777, 776, 808, 809), (763, 762, 794, 795), (776, 775, 807, 808), (762, 761, 793, 794), (775, 774, 806, 807), (761, 760, 792, 793), (774, 773, 805, 806), (787, 786, 818, 819), (760, 759, 791, 792), (773, 772, 804, 805), (786, 785, 817, 818), (759, 758, 790, 791), (772, 771, 803, 804), (785, 784, 816, 817), (758, 757, 789, 790), (771, 770, 802, 803), (784, 783, 815, 816)])
me_cylinder_001.polygons.foreach_set('use_smooth', [True] * 770)
me_cylinder_001.use_remesh_preserve_volume = False
me_cylinder_001.use_remesh_preserve_attributes = False
me_cylinder_001.use_mirror_vertex_groups = False
me_cylinder_001.update()

# ---- objects
ob_cylinder_003 = bpy.data.objects.new('Cylinder.003', me_cylinder_001)
ob_cylinder_002 = bpy.data.objects.new('Cylinder.002', me_cylinder_001)
ob_cylinder_001 = bpy.data.objects.new('Cylinder.001', me_cylinder_001)
ob_cylinder = bpy.data.objects.new('Cylinder', me_cylinder_001)

# ---- transforms, parenting, visibility, modifiers, constraints
ob_cylinder_003.location = (0.9916, -0.004028, 0.06733)
ob_cylinder_003.rotation_euler = (0.0, 0.6025, 0.0)
ob_cylinder_003.scale = (0.3376, 0.3376, 0.3376)
ob_cylinder_003.lineart.crease_threshold = 0.0
_m = ob_cylinder_003.modifiers.new('Auto Smooth', 'NODES')
_m.node_group = ng_auto_smooth
_gi = [s.identifier for s in ng_auto_smooth.interface.items_tree if s.item_type == 'SOCKET' and s.in_out == 'INPUT']
_m[_gi[1]] = 0.5236  # Angle
ob_cylinder_002.location = (0.6823, -0.004028, 0.6518)
ob_cylinder_002.rotation_euler = (0.0, 0.3694, 0.0)
ob_cylinder_002.scale = (0.3376, 0.3376, 0.3376)
ob_cylinder_002.lineart.crease_threshold = 0.0
_m = ob_cylinder_002.modifiers.new('Auto Smooth', 'NODES')
_m.node_group = ng_auto_smooth
_gi = [s.identifier for s in ng_auto_smooth.interface.items_tree if s.item_type == 'SOCKET' and s.in_out == 'INPUT']
_m[_gi[1]] = 0.5236  # Angle
ob_cylinder_001.location = (0.2202, -0.004028, 1.135)
ob_cylinder_001.rotation_euler = (0.0, 0.08288, 0.0)
ob_cylinder_001.scale = (0.3376, 0.3376, 0.3376)
ob_cylinder_001.lineart.crease_threshold = 0.0
_m = ob_cylinder_001.modifiers.new('Auto Smooth', 'NODES')
_m.node_group = ng_auto_smooth
_gi = [s.identifier for s in ng_auto_smooth.interface.items_tree if s.item_type == 'SOCKET' and s.in_out == 'INPUT']
_m[_gi[1]] = 0.5236  # Angle
ob_cylinder.location = (-0.2281, -0.004028, 1.598)
ob_cylinder.scale = (0.3376, 0.3376, 0.3376)
ob_cylinder.lineart.crease_threshold = 0.0
_m = ob_cylinder.modifiers.new('Auto Smooth', 'NODES')
_m.node_group = ng_auto_smooth
_gi = [s.identifier for s in ng_auto_smooth.interface.items_tree if s.item_type == 'SOCKET' and s.in_out == 'INPUT']
_m[_gi[1]] = 0.5236  # Angle

# ---- collection membership
col_collection_1.objects.link(ob_cylinder_003)
col_collection_1.objects.link(ob_cylinder_002)
col_collection_1.objects.link(ob_cylinder_001)
col_collection_1.objects.link(ob_cylinder)

# ---- scene / render settings (as saved in the file)
scene.frame_start = 1; scene.frame_end = 250; scene.frame_set(1)
scene.render.engine = 'BLENDER_EEVEE_NEXT'
scene.render.resolution_percentage = 50
scene.render.dither_intensity = 0.0
scene.cycles.use_denoising = False
scene.cycles.samples = 128
scene.cycles.sampling_pattern = 'TABULATED_SOBOL'
scene.cycles.use_adaptive_sampling = False
scene.cycles.use_light_tree = False
scene.cycles.blur_glossy = 0.0
scene.cycles.sample_clamp_indirect = 0.0
scene.view_settings.view_transform = 'Standard'
bpy.context.view_layer.update()

# ---- added for rendering (the .blend has no active camera and no usable light): camera, sun
cam_auto = bpy.data.cameras.new('AutoCamera')
cam_auto.lens = 50.0
cam_auto.sensor_width = 36.0
cam_auto.clip_end = 1000.0
ob_auto_camera = bpy.data.objects.new('AutoCamera', cam_auto)
scene.collection.objects.link(ob_auto_camera)
ob_auto_camera.location = (8.31247, -8.56721, 6.18556)
ob_auto_camera.rotation_euler = (1.09748, -7.21219e-08, 0.694738)
scene.camera = ob_auto_camera
light_auto_sun = bpy.data.lights.new('AutoSun', 'SUN')
light_auto_sun.energy = 3.0
light_auto_sun.angle = 0.0523599
ob_auto_sun = bpy.data.objects.new('AutoSun', light_auto_sun)
scene.collection.objects.link(ob_auto_sun)
ob_auto_sun.rotation_euler = (0.872665, 0.174533, 0.523599)
bpy.context.view_layer.update()
